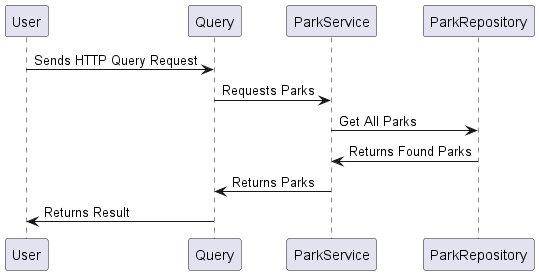

The diagram above was rendered by PlantUML. Its source (embedded in the PNG):
@startuml getAllParks
User -> Query: Sends HTTP Query Request
Query -> ParkService: Requests Parks
ParkService -> ParkRepository: Get All Parks
ParkService <- ParkRepository: Returns Found Parks
Query <- ParkService: Returns Parks
User <- Query: Returns Result
@enduml